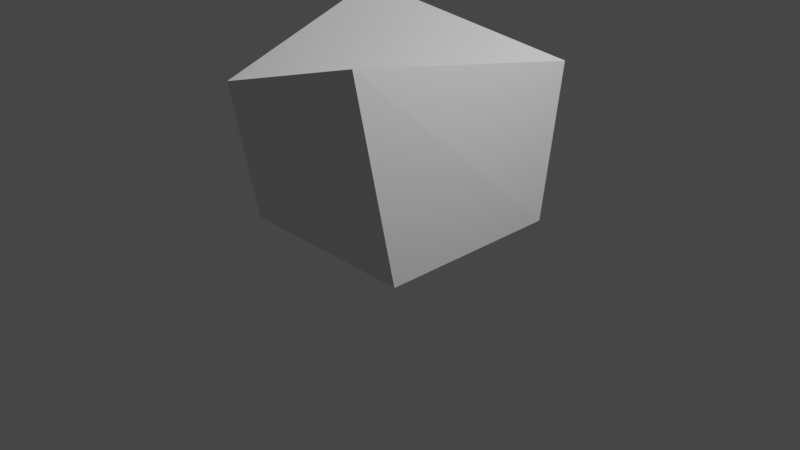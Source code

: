 # Source: wall1.blend  (saved by Blender 2.82.7; exported with 4.5.12 LTS)
import bpy
from mathutils import Matrix  # noqa: F401  (used for matrix-valued properties, if any)

bpy.ops.wm.read_factory_settings(use_empty=True)
scene = bpy.context.scene
scene.name = 'Scene'

# ---- collections
col_collection = bpy.data.collections.new('Collection'); scene.collection.children.link(col_collection)

# ---- materials (node trees are filled in below, after node groups)
mat_material = bpy.data.materials.new('Material')
mat_material.alpha_threshold = 0.0
mat_material.use_transparent_shadow = False
mat_material.line_color = (0.0, 0.0, 0.0, 1.0)

# ---- material node trees
mat_material.use_nodes = True; mat_material.node_tree.nodes.clear()
_N = mat_material.node_tree.nodes; _L = mat_material.node_tree.links
n0 = _N.new('ShaderNodeOutputMaterial'); n0.name = 'Material Output'; n0.location = (300, 300)
n1 = _N.new('ShaderNodeBsdfPrincipled'); n1.name = 'Principled BSDF'; n1.location = (10, 300)
n1.distribution = 'GGX'
n1.subsurface_method = 'BURLEY'
n1.inputs[2].default_value = 0.4
n1.inputs[3].default_value = 1.45
n1.inputs[27].default_value = (0.0, 0.0, 0.0, 1.0)
n1.inputs[28].default_value = 1.0
_L.new(n1.outputs[0], n0.inputs[0])
n0.is_active_output = True

# ---- world
world_world = bpy.data.worlds.new('World'); scene.world = world_world
world_world.use_nodes = True; world_world.node_tree.nodes.clear()
_N = world_world.node_tree.nodes; _L = world_world.node_tree.links
n0 = _N.new('ShaderNodeOutputWorld'); n0.name = 'World Output'; n0.location = (300, 300)
n1 = _N.new('ShaderNodeBackground'); n1.name = 'Background'; n1.location = (10, 300)
n1.inputs[0].default_value = (0.05088, 0.05088, 0.05088, 1.0)
_L.new(n1.outputs[0], n0.inputs[0])
n0.is_active_output = True
world_world.color = (0.05088, 0.05088, 0.05088)
world_world.use_sun_shadow = False
world_world.sun_shadow_jitter_overblur = 0.0

# ---- cameras
cam_camera = bpy.data.cameras.new('Camera')
cam_camera.clip_end = 100.0
cam_camera.ortho_scale = 7.314

# ---- lights
light_light = bpy.data.lights.new('Light', 'POINT')
light_light.transmission_factor = 0.0
light_light.energy = 1000.0
light_light.shadow_soft_size = 0.1
light_light.shadow_maximum_resolution = 0.006
light_light.use_absolute_resolution = True

# ---- meshes
me_cube = bpy.data.meshes.new('Cube')
me_cube.from_pydata([(0.957, 1.293, 0.6034), (1.0, 1.0, -1.0), (1.031, -1.475, 1.171), (1.0, -1.0, -1.0), (-1.07, 0.6116, 1.128), (-1.0, 1.0, -1.0), (-1.083, -1.222, 0.4806), (-1.0, -1.0, -1.0)], [], [(0, 4, 6, 2), (3, 2, 6, 7), (7, 6, 4, 5), (5, 1, 3, 7), (1, 0, 2, 3), (5, 4, 0, 1)])
_uv = me_cube.uv_layers.new(name='UVMap')
_uv.uv.foreach_set('vector', [0.625, 0.5, 0.875, 0.5, 0.875, 0.75, 0.625, 0.75, 0.375, 0.75, 0.625, 0.75, 0.625, 1.0, 0.375, 1.0, 0.375, 0.0, 0.625, 0.0, 0.625, 0.25, 0.375, 0.25, 0.125, 0.5, 0.375, 0.5, 0.375, 0.75, 0.125, 0.75, 0.375, 0.5, 0.625, 0.5, 0.625, 0.75, 0.375, 0.75, 0.375, 0.25, 0.625, 0.25, 0.625, 0.5, 0.375, 0.5])
me_cube.materials.append(mat_material)
me_cube.use_remesh_preserve_volume = False
me_cube.use_remesh_preserve_attributes = False
me_cube.use_mirror_vertex_groups = False
me_cube.update()

# ---- objects
ob_cube = bpy.data.objects.new('Cube', me_cube)
ob_light = bpy.data.objects.new('Light', light_light)
ob_camera = bpy.data.objects.new('Camera', cam_camera)

# ---- transforms, parenting, visibility, modifiers, constraints
ob_cube.location = (0.0, 0.0, 1.0)
ob_cube.lock_rotations_4d = False
ob_cube.empty_display_type = 'ARROWS'
ob_cube.lineart.crease_threshold = 0.0
ob_light.location = (4.076, 1.005, 5.904)
ob_light.rotation_euler = (0.6503, 0.05522, 1.866)
ob_light.lock_rotations_4d = False
ob_light.empty_display_type = 'ARROWS'
ob_light.color = (0.0, 0.0, 0.0, 0.0)
ob_light.lineart.crease_threshold = 0.0
ob_camera.location = (7.359, -6.926, 4.958)
ob_camera.rotation_euler = (1.109, 0.0, 0.8149)
ob_camera.lock_rotations_4d = False
ob_camera.empty_display_type = 'ARROWS'
ob_camera.color = (0.0, 0.0, 0.0, 0.0)
ob_camera.display_type = 'WIRE'
ob_camera.lineart.crease_threshold = 0.0

# ---- collection membership
col_collection.objects.link(ob_cube)
col_collection.objects.link(ob_light)
col_collection.objects.link(ob_camera)

# ---- scene / render settings (as saved in the file)
scene.camera = ob_camera
scene.frame_start = 1; scene.frame_end = 250; scene.frame_set(1)
scene.render.engine = 'BLENDER_EEVEE_NEXT'
scene.cycles.use_denoising = False
scene.cycles.samples = 128
scene.cycles.sampling_pattern = 'TABULATED_SOBOL'
scene.cycles.use_adaptive_sampling = False
scene.cycles.use_light_tree = False
scene.view_settings.view_transform = 'Filmic'
bpy.context.view_layer.update()
